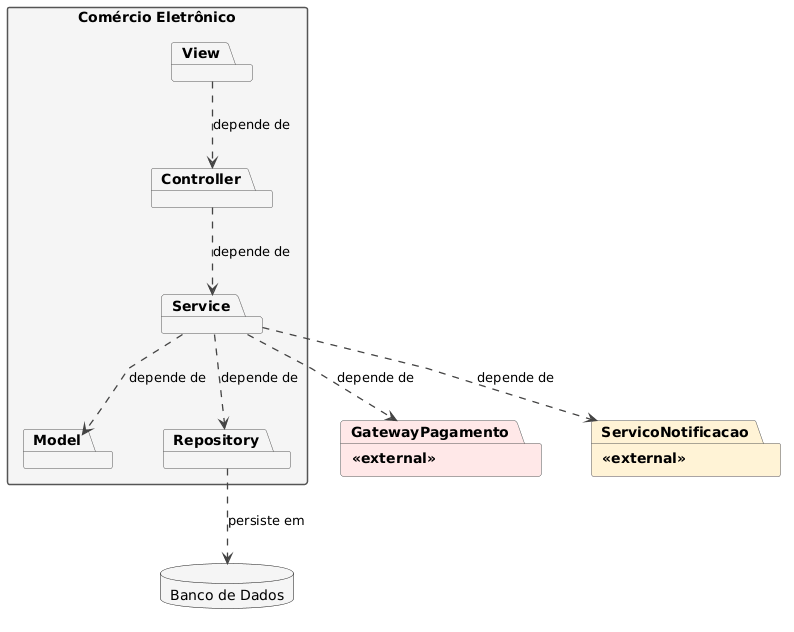

The diagram above was rendered by PlantUML. Its source (embedded in the PNG):
@startuml
allowmixing

skinparam packageStyle rectangle
skinparam shadowing false
skinparam linetype polyline
skinparam nodesep 50
skinparam ranksep 70
skinparam ArrowColor #444444
skinparam ArrowThickness 1.3
skinparam package {
    BorderColor #555555
    BackgroundColor #F5F5F5
    FontStyle bold
}

package "Comércio Eletrônico" {
    package "View"
    package "Controller"
    package "Service"
    package "Model"
    package "Repository"
}

package "GatewayPagamento" <<external>> #FFE8E8
package "ServicoNotificacao" <<external>> #FFF3D6

database "Banco de Dados" as DB

View ..> Controller : depende de
Controller ..> Service : depende de
Service ..> Model : depende de
Service ..> Repository : depende de
Service ..> GatewayPagamento : depende de
Service ..> ServicoNotificacao : depende de
Repository ..> DB : persiste em
@enduml